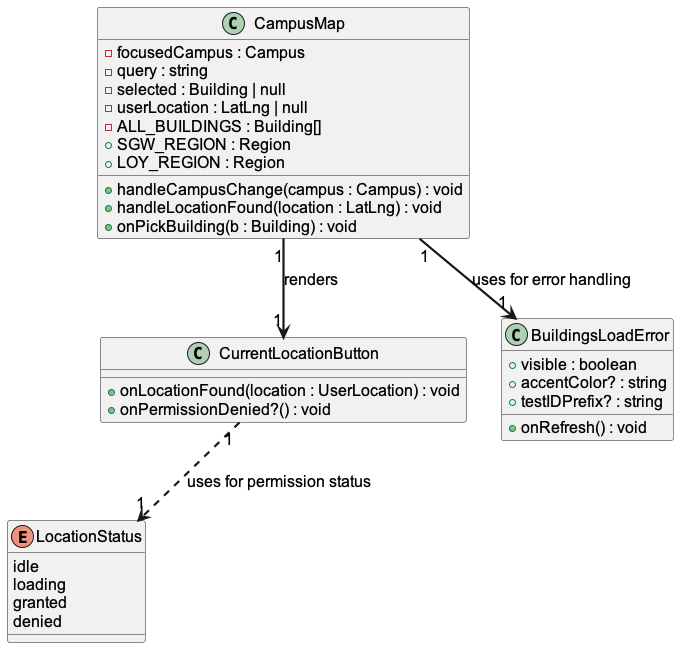

The diagram above was rendered by PlantUML. Its source (embedded in the PNG):
@startuml ConditRender
skinparam DefaultFontName Arial
skinparam DefaultFontSize 16
skinparam DefaultFontStyle bold
skinparam ArrowThickness 2.2

' ========== Domain types (data shapes) ==========

enum "LocationStatus" as LocationStatus {
    idle
    loading
    granted
    denied
}
CampusMap -[hidden]-> LocationStatus
' ========== Implemented: UI (functional components as classes) ==========
class "CampusMap" as CampusMap {
    - focusedCampus : Campus
    - query : string
    - selected : Building | null
    - userLocation : LatLng | null
    - ALL_BUILDINGS : Building[]
    + SGW_REGION : Region
    + LOY_REGION : Region
    + handleCampusChange(campus : Campus) : void
    + handleLocationFound(location : LatLng) : void
    + onPickBuilding(b : Building) : void
}


class "CurrentLocationButton" as CurrentLocationButton {
    + onLocationFound(location : UserLocation) : void
    + onPermissionDenied?() : void
}

class "BuildingsLoadError" as BuildingsLoadError {
    + visible : boolean
    + onRefresh() : void
    + accentColor? : string
    + testIDPrefix? : string
}

CampusMap "1" --> "1" CurrentLocationButton : renders
CampusMap "1" --> "1" BuildingsLoadError : uses for error handling

CurrentLocationButton "1" ..> "1" LocationStatus : uses for permission status

@enduml